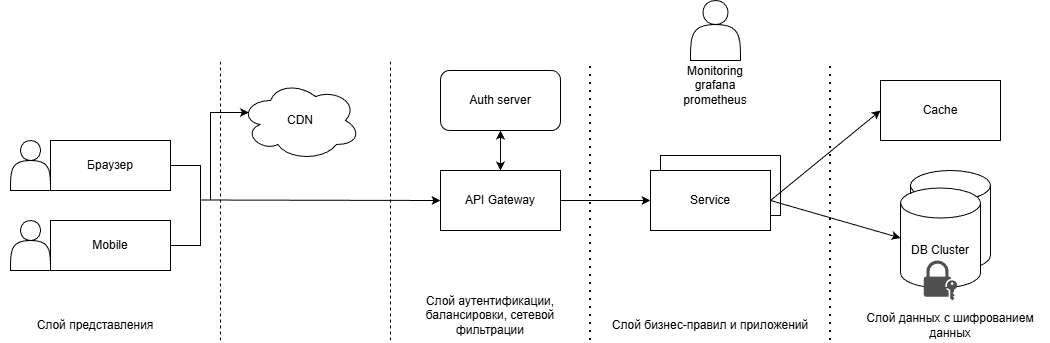

The diagram above was exported from draw.io. Its source (the exported page's mxGraphModel, read from the mxfile embedded in the PNG):
<mxGraphModel dx="2253" dy="761" grid="1" gridSize="10" guides="1" tooltips="1" connect="1" arrows="1" fold="1" page="1" pageScale="1" pageWidth="827" pageHeight="1169" math="0" shadow="0">
  <root>
    <mxCell id="0" />
    <mxCell id="1" parent="0" />
    <mxCell id="c0T7-CH4TuIgKIiWaPGj-32" value="" style="shape=cylinder3;whiteSpace=wrap;html=1;boundedLbl=1;backgroundOutline=1;size=15;" vertex="1" parent="1">
      <mxGeometry x="880" y="230" width="80" height="100" as="geometry" />
    </mxCell>
    <mxCell id="c0T7-CH4TuIgKIiWaPGj-1" value="" style="shape=actor;whiteSpace=wrap;html=1;" vertex="1" parent="1">
      <mxGeometry x="-20" y="200" width="40" height="50" as="geometry" />
    </mxCell>
    <mxCell id="c0T7-CH4TuIgKIiWaPGj-2" value="" style="shape=actor;whiteSpace=wrap;html=1;" vertex="1" parent="1">
      <mxGeometry x="-20" y="280" width="40" height="50" as="geometry" />
    </mxCell>
    <mxCell id="c0T7-CH4TuIgKIiWaPGj-3" value="Браузер" style="rounded=0;whiteSpace=wrap;html=1;" vertex="1" parent="1">
      <mxGeometry x="20" y="200" width="120" height="50" as="geometry" />
    </mxCell>
    <mxCell id="c0T7-CH4TuIgKIiWaPGj-4" value="Mobile" style="rounded=0;whiteSpace=wrap;html=1;" vertex="1" parent="1">
      <mxGeometry x="20" y="280" width="120" height="50" as="geometry" />
    </mxCell>
    <mxCell id="c0T7-CH4TuIgKIiWaPGj-5" value="" style="endArrow=none;dashed=1;html=1;rounded=0;" edge="1" parent="1">
      <mxGeometry width="50" height="50" relative="1" as="geometry">
        <mxPoint x="360" y="400" as="sourcePoint" />
        <mxPoint x="360" y="120" as="targetPoint" />
      </mxGeometry>
    </mxCell>
    <mxCell id="c0T7-CH4TuIgKIiWaPGj-6" value="" style="endArrow=classic;html=1;rounded=0;entryX=0;entryY=0.5;entryDx=0;entryDy=0;" edge="1" parent="1" target="c0T7-CH4TuIgKIiWaPGj-9">
      <mxGeometry width="50" height="50" relative="1" as="geometry">
        <mxPoint x="170" y="259.5" as="sourcePoint" />
        <mxPoint x="240" y="259.5" as="targetPoint" />
      </mxGeometry>
    </mxCell>
    <mxCell id="c0T7-CH4TuIgKIiWaPGj-7" value="" style="endArrow=none;html=1;rounded=0;exitX=1;exitY=0.5;exitDx=0;exitDy=0;" edge="1" parent="1" source="c0T7-CH4TuIgKIiWaPGj-4">
      <mxGeometry width="50" height="50" relative="1" as="geometry">
        <mxPoint x="250" y="420" as="sourcePoint" />
        <mxPoint x="170" y="260" as="targetPoint" />
        <Array as="points">
          <mxPoint x="170" y="305" />
        </Array>
      </mxGeometry>
    </mxCell>
    <mxCell id="c0T7-CH4TuIgKIiWaPGj-8" value="" style="endArrow=none;html=1;rounded=0;exitX=1;exitY=0.5;exitDx=0;exitDy=0;" edge="1" parent="1" source="c0T7-CH4TuIgKIiWaPGj-3">
      <mxGeometry width="50" height="50" relative="1" as="geometry">
        <mxPoint x="250" y="420" as="sourcePoint" />
        <mxPoint x="170" y="260" as="targetPoint" />
        <Array as="points">
          <mxPoint x="170" y="225" />
        </Array>
      </mxGeometry>
    </mxCell>
    <mxCell id="c0T7-CH4TuIgKIiWaPGj-37" value="" style="edgeStyle=orthogonalEdgeStyle;rounded=0;orthogonalLoop=1;jettySize=auto;html=1;startArrow=classic;startFill=1;" edge="1" parent="1" source="c0T7-CH4TuIgKIiWaPGj-9" target="c0T7-CH4TuIgKIiWaPGj-35">
      <mxGeometry relative="1" as="geometry" />
    </mxCell>
    <mxCell id="c0T7-CH4TuIgKIiWaPGj-9" value="API Gateway" style="rounded=0;whiteSpace=wrap;html=1;" vertex="1" parent="1">
      <mxGeometry x="410" y="230" width="120" height="60" as="geometry" />
    </mxCell>
    <mxCell id="c0T7-CH4TuIgKIiWaPGj-10" value="" style="endArrow=none;dashed=1;html=1;dashPattern=1 3;strokeWidth=2;rounded=0;" edge="1" parent="1">
      <mxGeometry width="50" height="50" relative="1" as="geometry">
        <mxPoint x="560" y="400" as="sourcePoint" />
        <mxPoint x="560" y="120" as="targetPoint" />
      </mxGeometry>
    </mxCell>
    <mxCell id="c0T7-CH4TuIgKIiWaPGj-11" value="Cache" style="rounded=0;whiteSpace=wrap;html=1;" vertex="1" parent="1">
      <mxGeometry x="850" y="140" width="120" height="60" as="geometry" />
    </mxCell>
    <mxCell id="c0T7-CH4TuIgKIiWaPGj-13" value="" style="endArrow=none;dashed=1;html=1;dashPattern=1 3;strokeWidth=2;rounded=0;" edge="1" parent="1">
      <mxGeometry width="50" height="50" relative="1" as="geometry">
        <mxPoint x="800" y="400" as="sourcePoint" />
        <mxPoint x="800" y="120" as="targetPoint" />
      </mxGeometry>
    </mxCell>
    <mxCell id="c0T7-CH4TuIgKIiWaPGj-14" value="DB Cluster" style="shape=cylinder3;whiteSpace=wrap;html=1;boundedLbl=1;backgroundOutline=1;size=15;" vertex="1" parent="1">
      <mxGeometry x="870" y="247.5" width="80" height="100" as="geometry" />
    </mxCell>
    <mxCell id="c0T7-CH4TuIgKIiWaPGj-15" value="" style="endArrow=classic;html=1;rounded=0;exitX=1;exitY=0.5;exitDx=0;exitDy=0;entryX=0;entryY=0.5;entryDx=0;entryDy=0;" edge="1" parent="1" source="c0T7-CH4TuIgKIiWaPGj-9" target="c0T7-CH4TuIgKIiWaPGj-12">
      <mxGeometry width="50" height="50" relative="1" as="geometry">
        <mxPoint x="390" y="320" as="sourcePoint" />
        <mxPoint x="590" y="210" as="targetPoint" />
      </mxGeometry>
    </mxCell>
    <mxCell id="c0T7-CH4TuIgKIiWaPGj-17" value="" style="group" vertex="1" connectable="0" parent="1">
      <mxGeometry x="620" y="215" width="130" height="75" as="geometry" />
    </mxCell>
    <mxCell id="c0T7-CH4TuIgKIiWaPGj-16" value="" style="rounded=0;whiteSpace=wrap;html=1;" vertex="1" parent="c0T7-CH4TuIgKIiWaPGj-17">
      <mxGeometry x="10" width="120" height="60" as="geometry" />
    </mxCell>
    <mxCell id="c0T7-CH4TuIgKIiWaPGj-12" value="Service" style="rounded=0;whiteSpace=wrap;html=1;" vertex="1" parent="c0T7-CH4TuIgKIiWaPGj-17">
      <mxGeometry y="15" width="120" height="60" as="geometry" />
    </mxCell>
    <mxCell id="c0T7-CH4TuIgKIiWaPGj-21" value="" style="endArrow=classic;html=1;rounded=0;exitX=1;exitY=0.5;exitDx=0;exitDy=0;entryX=0;entryY=0.5;entryDx=0;entryDy=0;entryPerimeter=0;" edge="1" parent="1" source="c0T7-CH4TuIgKIiWaPGj-12" target="c0T7-CH4TuIgKIiWaPGj-14">
      <mxGeometry width="50" height="50" relative="1" as="geometry">
        <mxPoint x="390" y="320" as="sourcePoint" />
        <mxPoint x="440" y="270" as="targetPoint" />
      </mxGeometry>
    </mxCell>
    <mxCell id="c0T7-CH4TuIgKIiWaPGj-22" value="Слой представления" style="text;html=1;whiteSpace=wrap;strokeColor=none;fillColor=none;align=center;verticalAlign=middle;rounded=0;" vertex="1" parent="1">
      <mxGeometry x="-30" y="370" width="190" height="30" as="geometry" />
    </mxCell>
    <mxCell id="c0T7-CH4TuIgKIiWaPGj-23" value="Слой аутентификации, балансировки, сетевой фильтрации" style="text;html=1;whiteSpace=wrap;strokeColor=none;fillColor=none;align=center;verticalAlign=middle;rounded=0;" vertex="1" parent="1">
      <mxGeometry x="360" y="360" width="200" height="30" as="geometry" />
    </mxCell>
    <mxCell id="c0T7-CH4TuIgKIiWaPGj-24" value="Слой бизнес-правил и приложений" style="text;html=1;whiteSpace=wrap;strokeColor=none;fillColor=none;align=center;verticalAlign=middle;rounded=0;" vertex="1" parent="1">
      <mxGeometry x="580" y="370" width="200" height="30" as="geometry" />
    </mxCell>
    <mxCell id="c0T7-CH4TuIgKIiWaPGj-25" value="Слой данных с шифрованием данных" style="text;html=1;whiteSpace=wrap;strokeColor=none;fillColor=none;align=center;verticalAlign=middle;rounded=0;" vertex="1" parent="1">
      <mxGeometry x="820" y="370" width="200" height="30" as="geometry" />
    </mxCell>
    <mxCell id="c0T7-CH4TuIgKIiWaPGj-27" value="" style="endArrow=classic;html=1;rounded=0;exitX=1;exitY=0.5;exitDx=0;exitDy=0;entryX=0;entryY=0.5;entryDx=0;entryDy=0;" edge="1" parent="1" source="c0T7-CH4TuIgKIiWaPGj-12" target="c0T7-CH4TuIgKIiWaPGj-11">
      <mxGeometry width="50" height="50" relative="1" as="geometry">
        <mxPoint x="430" y="320" as="sourcePoint" />
        <mxPoint x="480" y="270" as="targetPoint" />
      </mxGeometry>
    </mxCell>
    <mxCell id="c0T7-CH4TuIgKIiWaPGj-29" value="CDN" style="ellipse;shape=cloud;whiteSpace=wrap;html=1;" vertex="1" parent="1">
      <mxGeometry x="210" y="140" width="120" height="80" as="geometry" />
    </mxCell>
    <mxCell id="c0T7-CH4TuIgKIiWaPGj-30" value="" style="endArrow=none;dashed=1;html=1;rounded=0;" edge="1" parent="1">
      <mxGeometry width="50" height="50" relative="1" as="geometry">
        <mxPoint x="190" y="400" as="sourcePoint" />
        <mxPoint x="190" y="120" as="targetPoint" />
      </mxGeometry>
    </mxCell>
    <mxCell id="c0T7-CH4TuIgKIiWaPGj-31" value="" style="endArrow=classic;html=1;rounded=0;entryX=0.07;entryY=0.4;entryDx=0;entryDy=0;entryPerimeter=0;" edge="1" parent="1" target="c0T7-CH4TuIgKIiWaPGj-29">
      <mxGeometry width="50" height="50" relative="1" as="geometry">
        <mxPoint x="180" y="260" as="sourcePoint" />
        <mxPoint x="480" y="270" as="targetPoint" />
        <Array as="points">
          <mxPoint x="180" y="172" />
        </Array>
      </mxGeometry>
    </mxCell>
    <mxCell id="c0T7-CH4TuIgKIiWaPGj-33" value="" style="shape=actor;whiteSpace=wrap;html=1;" vertex="1" parent="1">
      <mxGeometry x="660" y="60" width="50" height="60" as="geometry" />
    </mxCell>
    <mxCell id="c0T7-CH4TuIgKIiWaPGj-34" value="Monitoring grafana prometheus" style="text;html=1;whiteSpace=wrap;strokeColor=none;fillColor=none;align=center;verticalAlign=middle;rounded=0;" vertex="1" parent="1">
      <mxGeometry x="655" y="130" width="60" height="30" as="geometry" />
    </mxCell>
    <mxCell id="c0T7-CH4TuIgKIiWaPGj-35" value="Auth server" style="rounded=1;whiteSpace=wrap;html=1;" vertex="1" parent="1">
      <mxGeometry x="410" y="130" width="120" height="60" as="geometry" />
    </mxCell>
    <mxCell id="c0T7-CH4TuIgKIiWaPGj-40" value="" style="sketch=0;pointerEvents=1;shadow=0;dashed=0;html=1;strokeColor=none;fillColor=#505050;labelPosition=center;verticalLabelPosition=bottom;verticalAlign=top;outlineConnect=0;align=center;shape=mxgraph.office.security.lock_with_key_security;" vertex="1" parent="1">
      <mxGeometry x="893.25" y="320" width="33.5" height="40" as="geometry" />
    </mxCell>
  </root>
</mxGraphModel>